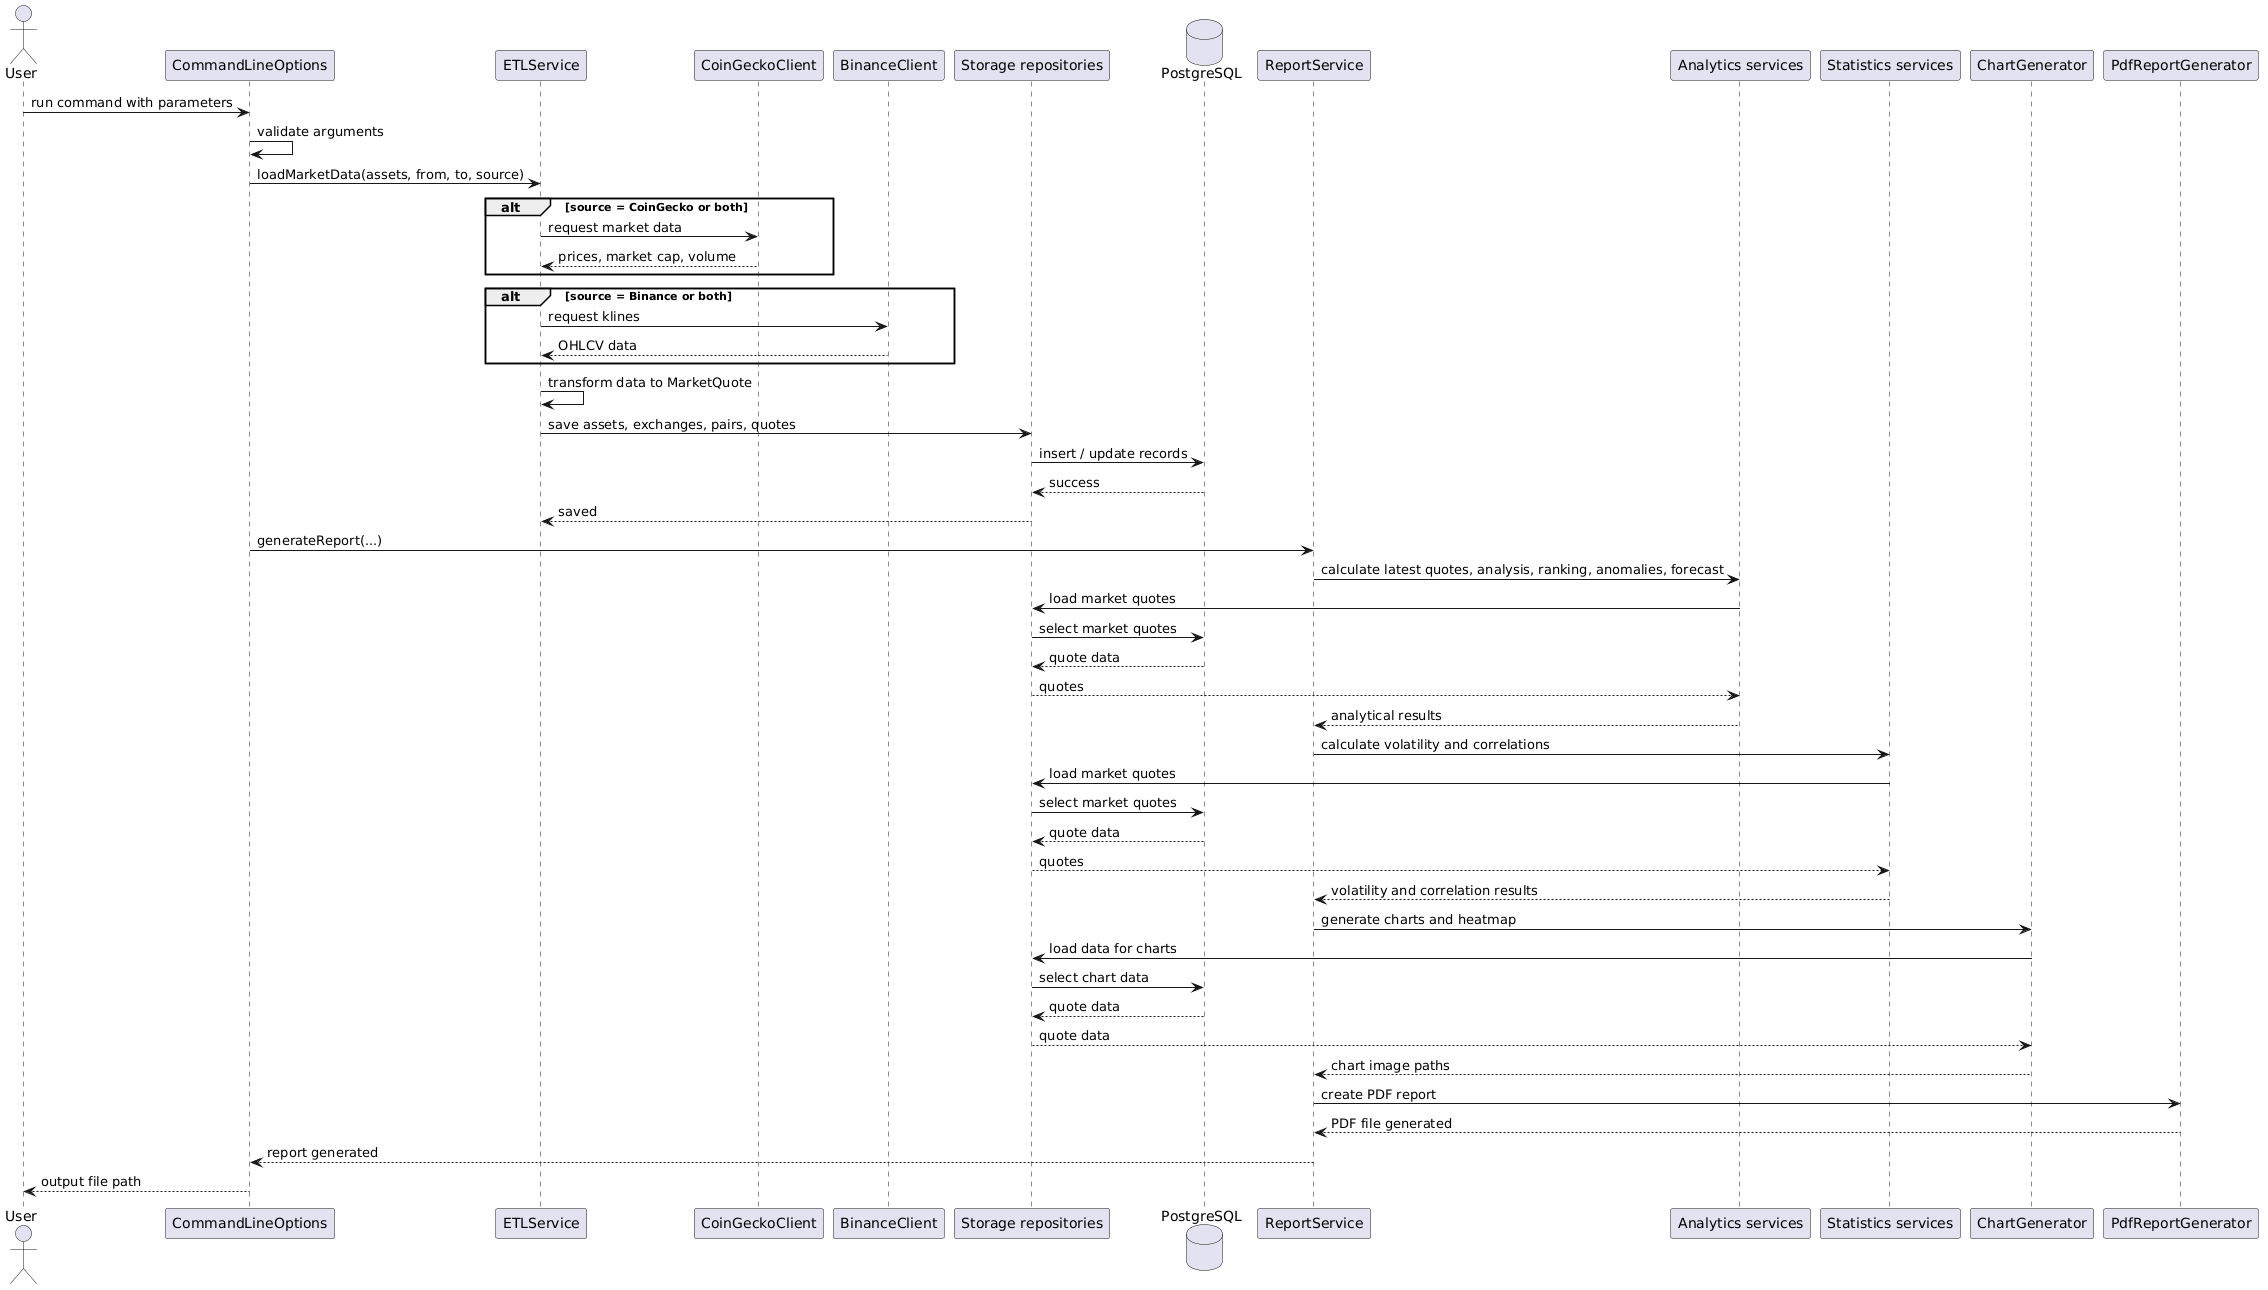

The diagram above was rendered by PlantUML. Its source (embedded in the PNG):
@startuml
skinparam shadowing false

actor User

participant "CommandLineOptions" as CLI
participant "ETLService" as ETL
participant "CoinGeckoClient" as CG
participant "BinanceClient" as BN
participant "Storage repositories" as Storage
database "PostgreSQL" as DB
participant "ReportService" as Report
participant "Analytics services" as Analytics
participant "Statistics services" as Statistics
participant "ChartGenerator" as Charts
participant "PdfReportGenerator" as PDF

User -> CLI : run command with parameters
CLI -> CLI : validate arguments

CLI -> ETL : loadMarketData(assets, from, to, source)

alt source = CoinGecko or both
    ETL -> CG : request market data
    CG --> ETL : prices, market cap, volume
end

alt source = Binance or both
    ETL -> BN : request klines
    BN --> ETL : OHLCV data
end

ETL -> ETL : transform data to MarketQuote
ETL -> Storage : save assets, exchanges, pairs, quotes
Storage -> DB : insert / update records
DB --> Storage : success
Storage --> ETL : saved

CLI -> Report : generateReport(...)

Report -> Analytics : calculate latest quotes, analysis, ranking, anomalies, forecast
Analytics -> Storage : load market quotes
Storage -> DB : select market quotes
DB --> Storage : quote data
Storage --> Analytics : quotes
Analytics --> Report : analytical results

Report -> Statistics : calculate volatility and correlations
Statistics -> Storage : load market quotes
Storage -> DB : select market quotes
DB --> Storage : quote data
Storage --> Statistics : quotes
Statistics --> Report : volatility and correlation results

Report -> Charts : generate charts and heatmap
Charts -> Storage : load data for charts
Storage -> DB : select chart data
DB --> Storage : quote data
Storage --> Charts : quote data
Charts --> Report : chart image paths

Report -> PDF : create PDF report
PDF --> Report : PDF file generated
Report --> CLI : report generated
CLI --> User : output file path
@enduml